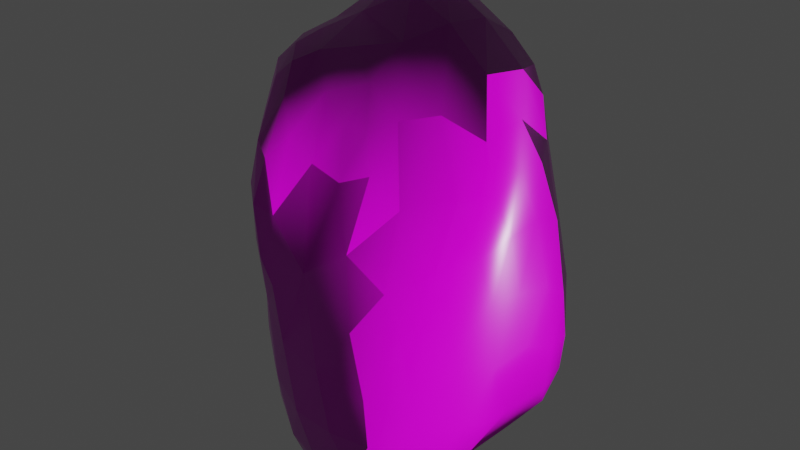 # Source: STONE_4.blend  (saved by Blender 2.82.7; exported with 4.5.12 LTS)
import bpy
from mathutils import Matrix  # noqa: F401  (used for matrix-valued properties, if any)

bpy.ops.wm.read_factory_settings(use_empty=True)
scene = bpy.context.scene
scene.name = 'Scene'

# ---- collections
col_collection = bpy.data.collections.new('Collection'); scene.collection.children.link(col_collection)

# ---- images (referenced by path relative to the original .blend; pixels are not part of the script)
import os
ASSET_DIR = os.environ.get("B2B_ASSET_DIR", "")  # directory of the original .blend (textures are referenced by path, not embedded)
HERE = os.path.dirname(os.path.abspath(__file__))  # packed textures are extracted next to this script under _unpacked/

def load_image(name, relpath, width, height, colorspace="sRGB"):
    """Load a texture the original file referenced (path relative to the .blend, or extracted next to this script)."""
    p = next((c for c in (os.path.join(HERE, relpath), os.path.join(ASSET_DIR, relpath)) if relpath and os.path.exists(c)), "")
    if p:
        img = bpy.data.images.load(p, check_existing=True)
        img.name = name
    else:  # same state as the original file: an image datablock whose file is absent (Cycles renders it pink)
        img = bpy.data.images.new(name, width, height)
        img.source = "FILE"
        img.filepath = "//" + (relpath or name)
    img.colorspace_settings.name = colorspace
    return img
img_normal = load_image('normal', 'normal.png', 1024, 1024, 'Non-Color')
img_color = load_image('COLOR', 'COLOR.png', 1024, 1024, 'sRGB')
img_roughness = load_image('roughness', 'roughness.png', 1024, 1024, 'sRGB')

# ---- materials (node trees are filled in below, after node groups)
mat_material_002 = bpy.data.materials.new('Material.002')

# ---- material node trees
mat_material_002.use_nodes = True; mat_material_002.node_tree.nodes.clear()
_N = mat_material_002.node_tree.nodes; _L = mat_material_002.node_tree.links
n0 = _N.new('ShaderNodeOutputMaterial'); n0.name = 'Material Output'; n0.location = (541, 367)
n1 = _N.new('ShaderNodeBsdfPrincipled'); n1.name = 'Principled BSDF'; n1.location = (-19, 198)
n1.distribution = 'GGX'
n1.subsurface_method = 'BURLEY'
n1.inputs[3].default_value = 1.45
n1.inputs[27].default_value = (0.0, 0.0, 0.0, 1.0)
n1.inputs[28].default_value = 1.0
n2 = _N.new('ShaderNodeTexImage'); n2.name = 'Image Texture.001'; n2.location = (-744, -344)
n2.image = img_normal
n3 = _N.new('ShaderNodeNormalMap'); n3.name = 'Normal Map'; n3.location = (-331, -289)
n4 = _N.new('ShaderNodeTexImage'); n4.name = 'Image Texture'; n4.location = (-619, 238)
n4.image = img_color
n5 = _N.new('ShaderNodeTexImage'); n5.name = 'Image Texture.002'; n5.location = (-930, -22)
n5.image = img_roughness
_L.new(n1.outputs[0], n0.inputs[0])
_L.new(n2.outputs[0], n3.inputs[1])
_L.new(n3.outputs[0], n1.inputs[5])
_L.new(n4.outputs[0], n1.inputs[0])
_L.new(n5.outputs[0], n1.inputs[2])
n0.is_active_output = True

# ---- world
world_world = bpy.data.worlds.new('World'); scene.world = world_world
world_world.use_nodes = True; world_world.node_tree.nodes.clear()
_N = world_world.node_tree.nodes; _L = world_world.node_tree.links
n0 = _N.new('ShaderNodeOutputWorld'); n0.name = 'World Output'; n0.location = (300, 300)
n1 = _N.new('ShaderNodeBackground'); n1.name = 'Background'; n1.location = (10, 300)
n1.inputs[0].default_value = (0.05088, 0.05088, 0.05088, 1.0)
_L.new(n1.outputs[0], n0.inputs[0])
n0.is_active_output = True
world_world.color = (0.05088, 0.05088, 0.05088)
world_world.use_sun_shadow = False
world_world.sun_shadow_jitter_overblur = 0.0

# ---- meshes
me_cube = bpy.data.meshes.new('Cube')
me_cube.from_pydata([(-0.5349, -0.4183, -0.3857), (0.4151, -0.4854, 0.5281), (0.25, 0.3695, 0.447), (-0.3538, 0.3356, -0.3057), (-0.4002, 0.2347, -0.3776), (-0.4388, 0.121, -0.4226), (-0.5105, -0.02727, -0.401), (-0.5471, -0.1961, -0.395), (-0.5596, -0.3245, -0.4064), (-0.5647, -0.4649, -0.2414), (-0.5869, -0.4645, -0.07395), (-0.5665, -0.4359, 0.06024), (-0.5109, -0.3943, 0.1927), (-0.4413, -0.3755, 0.2864), (-0.3832, -0.2603, 0.3759), (-0.3274, -0.04735, 0.4275), (-0.2797, 0.1201, 0.4722), (-0.3161, 0.2926, 0.4086), (-0.3797, 0.4133, 0.2643), (-0.4604, 0.3966, 0.1132), (-0.512, 0.3038, -0.04903), (-0.4193, 0.3731, -0.1834), (0.1227, 0.3881, -0.4182), (-0.01728, 0.4624, -0.3402), (-0.1284, 0.4668, -0.2846), (-0.2353, 0.3854, -0.3169), (-0.2564, 0.4099, 0.3828), (-0.1753, 0.4533, 0.3767), (0.02907, 0.4174, 0.4135), (0.1447, 0.3705, 0.4452), (0.4439, 0.4498, 0.07739), (0.4089, 0.4124, -0.1695), (0.3415, 0.3868, -0.3289), (0.4139, -0.4252, -0.422), (0.2838, -0.3475, -0.4955), (0.3743, -0.2493, -0.4861), (0.2851, 0.06019, -0.4788), (0.2737, 0.3121, -0.4258), (0.3176, 0.2916, 0.5055), (0.4416, 0.2343, 0.4984), (0.4574, 0.0668, 0.5863), (0.5143, -0.07716, 0.5585), (0.5372, -0.281, 0.5281), (0.4594, -0.404, 0.5707), (0.506, -0.4976, 0.3556), (0.4941, -0.5109, 0.2052), (0.5089, -0.5162, -0.05137), (0.4857, -0.5326, -0.2384), (0.3895, -0.5242, -0.3642), (-0.404, -0.4778, -0.4289), (-0.2484, -0.5181, -0.4485), (-0.01766, -0.5429, -0.4335), (0.2292, -0.5285, -0.4247), (0.2488, -0.5136, 0.5761), (0.09937, -0.5108, 0.5908), (-0.03937, -0.4867, 0.5401), (-0.207, -0.4466, 0.4506), (-0.2734, -0.3452, 0.4508), (-0.3378, -0.442, 0.3471), (-0.6055, -0.3395, -0.3025), (-0.6239, -0.3766, -0.08661), (-0.58, -0.3008, 0.09244), (-0.498, -0.2591, 0.2352), (-0.6122, -0.219, -0.2674), (-0.6387, -0.2765, -0.1661), (-0.6222, -0.2453, -0.03314), (-0.5774, -0.07704, -0.274), (-0.6129, -0.1382, -0.1297), (-0.5617, -0.09043, 0.08114), (-0.4529, -0.08022, 0.2976), (-0.5912, 0.0403, -0.09384), (-0.5638, 0.1089, 0.0592), (-0.4977, 0.1054, 0.2081), (-0.3959, 0.1319, 0.3536), (-0.4418, 0.254, -0.3002), (-0.4846, 0.2736, -0.2081), (-0.5344, 0.1293, -0.2513), (-0.568, 0.186, -0.04469), (-0.5261, 0.2526, 0.1141), (-0.5102, 0.3376, 0.09909), (-0.4388, 0.2914, 0.273), (-0.4699, 0.3632, 0.1936), (-0.3194, 0.4481, -0.2029), (-0.3926, 0.4399, -0.09627), (-0.4139, 0.4259, -0.01845), (-0.3556, 0.4582, 0.1623), (-0.1953, 0.5223, -0.1746), (-0.3159, 0.493, -0.08644), (-0.06344, 0.554, -0.2212), (-0.2564, 0.4699, 0.2838), (-0.1029, 0.5884, -0.1262), (-0.1898, 0.551, -0.03494), (-0.2816, 0.4915, 0.06302), (-0.2179, 0.4933, 0.1955), (0.004493, 0.6004, -0.1609), (-0.04644, 0.601, -0.03982), (-0.09363, 0.4804, 0.3197), (0.1925, 0.4514, -0.3552), (0.1071, 0.5392, -0.2531), (0.119, 0.6007, -0.07974), (0.08363, 0.5921, 0.05744), (-0.07952, 0.5387, 0.1307), (0.05588, 0.5015, 0.2889), (0.2732, 0.4662, -0.2738), (0.2946, 0.5328, -0.08938), (0.2851, 0.5473, 0.08752), (0.204, 0.5186, 0.2288), (0.1856, 0.4513, 0.3644), (0.3887, 0.3153, -0.3307), (0.4723, 0.231, -0.2531), (0.5187, 0.3383, -0.02828), (0.5502, 0.339, 0.2012), (0.4353, 0.4014, 0.2968), (0.341, 0.3948, 0.3992), (0.3846, 0.1898, -0.3888), (0.5563, 0.2196, -0.112), (0.6067, 0.2547, 0.08604), (0.6278, 0.2347, 0.2449), (0.5699, 0.2427, 0.3651), (0.4565, 0.03648, -0.374), (0.5669, 0.04551, -0.22), (0.6322, 0.1186, 0.002925), (0.6623, 0.1311, 0.1893), (0.645, 0.1117, 0.3383), (0.5689, 0.08659, 0.4806), (0.5544, -0.142, -0.3316), (0.6497, -0.1254, -0.1757), (0.6767, -0.04964, -0.02085), (0.6826, -0.01626, 0.1523), (0.6712, -0.001383, 0.2826), (0.6243, -0.08786, 0.4198), (0.422, -0.143, -0.4473), (0.6541, -0.2528, -0.2019), (0.7143, -0.2093, -0.02028), (0.7095, -0.1568, 0.123), (0.6806, -0.1745, 0.2763), (0.6315, -0.303, 0.3952), (0.5008, -0.3052, -0.3874), (0.6277, -0.3626, -0.2186), (0.6676, -0.3562, -0.06674), (0.6603, -0.3383, 0.1462), (0.6689, -0.3166, 0.2984), (0.526, -0.4451, -0.3097), (0.5931, -0.4546, -0.1663), (0.6046, -0.4171, 0.306), (0.5468, -0.4224, 0.4454), (0.2074, -0.576, -0.3638), (0.3, -0.5789, -0.2018), (0.3159, -0.5682, 0.09648), (0.335, -0.5408, 0.4043), (0.07227, -0.5926, -0.2477), (0.02328, -0.5809, -0.03373), (0.05952, -0.5754, 0.1194), (0.08815, -0.5602, 0.3099), (0.09452, -0.5478, 0.4854), (-0.02964, -0.5878, -0.3622), (-0.2661, -0.5761, -0.2649), (-0.204, -0.5307, 0.3278), (-0.08308, -0.5279, 0.4443), (-0.2702, -0.5638, -0.3875), (-0.1789, -0.5601, 0.1536), (-0.4102, -0.547, -0.1025), (-0.3046, -0.5488, 0.04764), (-0.3313, -0.5291, 0.2621), (-0.4525, -0.5196, -0.3494), (-0.4674, -0.5369, -0.2401), (-0.5162, -0.5115, -0.08588), (-0.4817, -0.4765, 0.1144), (-0.4237, -0.4692, 0.2321), (-0.107, 0.3612, -0.3942), (-0.0004064, 0.3441, -0.4374), (0.1808, 0.2752, -0.4935), (0.1624, 0.1338, -0.5246), (-0.3274, 0.2416, -0.4143), (-0.2011, 0.238, -0.4601), (-0.08167, 0.2165, -0.4964), (0.06074, 0.2067, -0.5117), (-0.3278, 0.08645, -0.5063), (-0.1974, 0.06167, -0.5318), (-0.05544, 0.02317, -0.5407), (0.1056, -0.00358, -0.539), (-0.4484, -0.04764, -0.4779), (-0.3897, -0.01225, -0.5132), (-0.1773, -0.1052, -0.533), (-0.01156, -0.1661, -0.5375), (0.2198, -0.1848, -0.5231), (-0.3477, -0.1166, -0.5194), (-0.1961, -0.2567, -0.5164), (0.03945, -0.3265, -0.5202), (-0.4702, -0.3017, -0.4596), (-0.3411, -0.3172, -0.4944), (-0.1489, -0.4294, -0.4835), (0.298, -0.4589, -0.4555), (-0.3389, -0.4261, -0.4705), (0.1155, -0.4571, -0.4809), (0.2001, 0.2619, 0.5279), (0.06548, 0.2813, 0.521), (-0.04343, 0.3252, 0.5178), (-0.1262, 0.3915, 0.4634), (0.311, 0.1357, 0.6088), (-0.1061, 0.2779, 0.5753), (-0.1917, 0.297, 0.5311), (0.1376, 0.06201, 0.6419), (-0.02717, 0.1657, 0.6205), (-0.1236, 0.1753, 0.6237), (-0.2105, 0.1971, 0.5579), (0.3543, -0.03338, 0.6448), (-0.01179, 0.003002, 0.6534), (-0.07962, 0.05749, 0.6427), (-0.1577, 0.07399, 0.593), (0.4008, -0.2003, 0.6332), (0.2156, -0.1578, 0.6728), (0.03121, -0.1367, 0.6572), (-0.09266, -0.07524, 0.6102), (-0.2041, -0.02255, 0.5241), (0.4132, -0.3272, 0.6285), (0.2713, -0.3089, 0.674), (0.1012, -0.2973, 0.6716), (-0.04942, -0.2601, 0.6239), (-0.2106, -0.1976, 0.5189), (0.327, -0.4225, 0.6349), (0.171, -0.4269, 0.6545), (0.02202, -0.4082, 0.6253), (-0.1274, -0.3662, 0.5485)], [], [(59, 63, 7), (59, 64, 63), (60, 65, 64), (61, 65, 60), (7, 66, 6), (63, 67, 66), (65, 67, 64), (61, 68, 65), (62, 68, 61), (6, 76, 5), (66, 70, 76), (68, 71, 70), (68, 72, 71), (76, 74, 5), (71, 77, 70), (72, 78, 71), (72, 73, 80), (77, 20, 76), (78, 20, 77), (78, 81, 79), (75, 20, 21), (0, 59, 8), (9, 60, 59), (11, 60, 10), (12, 61, 11), (13, 62, 12), (14, 69, 62), (15, 73, 69), (73, 17, 80), (80, 18, 81), (3, 82, 25), (74, 3, 4), (25, 86, 24), (82, 87, 86), (83, 84, 87), (85, 84, 19), (24, 86, 88), (86, 91, 90), (87, 92, 91), (85, 92, 84), (89, 93, 85), (88, 94, 98), (90, 95, 94), (91, 101, 95), (93, 101, 92), (94, 99, 98), (95, 100, 99), (96, 101, 93), (97, 103, 37), (98, 104, 103), (99, 105, 104), (100, 106, 105), (102, 106, 101), (28, 107, 102), (21, 83, 82), (19, 84, 20), (18, 85, 19), (26, 89, 18), (27, 96, 89), (198, 28, 96), (107, 2, 113), (106, 113, 112), (105, 112, 30), (105, 30, 104), (104, 31, 103), (103, 32, 37), (22, 37, 171), (23, 98, 22), (24, 88, 23), (108, 109, 114), (110, 116, 115), (111, 117, 116), (111, 118, 117), (112, 39, 118), (109, 119, 114), (115, 121, 120), (116, 122, 121), (117, 123, 122), (118, 124, 123), (120, 126, 125), (120, 127, 126), (121, 128, 127), (122, 129, 128), (123, 130, 129), (125, 131, 119), (126, 133, 132), (127, 134, 133), (128, 135, 134), (130, 135, 129), (125, 137, 131), (132, 137, 125), (132, 139, 138), (133, 140, 139), (135, 140, 134), (136, 141, 135), (138, 142, 137), (139, 143, 138), (140, 46, 139), (140, 144, 45), (136, 144, 141), (31, 108, 32), (31, 110, 109), (30, 111, 110), (2, 38, 113), (39, 40, 124), (124, 41, 130), (130, 42, 136), (42, 145, 136), (145, 1, 44), (145, 44, 144), (143, 47, 142), (142, 47, 48), (137, 33, 34), (35, 137, 34), (36, 119, 131), (114, 36, 37), (147, 151, 150), (147, 152, 151), (148, 153, 152), (149, 154, 153), (150, 155, 146), (150, 162, 156), (151, 160, 162), (152, 157, 160), (153, 158, 157), (156, 159, 155), (160, 163, 162), (157, 58, 163), (156, 164, 159), (161, 165, 156), (161, 167, 166), (162, 168, 167), (163, 58, 168), (48, 146, 52), (48, 147, 146), (46, 148, 147), (45, 149, 148), (1, 149, 44), (149, 53, 154), (154, 55, 158), (56, 57, 58), (168, 13, 12), (167, 12, 11), (166, 11, 10), (166, 9, 165), (165, 9, 164), (164, 0, 49), (50, 159, 49), (51, 159, 50), (146, 51, 52), (25, 174, 173), (169, 175, 174), (170, 176, 175), (171, 176, 22), (173, 177, 5), (174, 178, 177), (175, 179, 178), (176, 180, 179), (172, 36, 180), (177, 181, 5), (178, 186, 177), (179, 183, 178), (180, 184, 179), (180, 185, 184), (183, 187, 186), (184, 187, 183), (185, 188, 184), (186, 189, 181), (187, 190, 186), (188, 191, 187), (34, 194, 188), (191, 193, 190), (24, 169, 25), (23, 170, 169), (22, 170, 23), (37, 172, 171), (36, 131, 185), (185, 35, 34), (192, 48, 52), (194, 51, 191), (191, 50, 193), (193, 49, 189), (189, 0, 8), (189, 8, 7), (181, 7, 6), (181, 6, 5), (3, 173, 4), (195, 202, 199), (196, 203, 202), (197, 200, 203), (198, 201, 200), (26, 17, 201), (200, 204, 203), (201, 205, 204), (199, 202, 206), (203, 208, 207), (204, 209, 208), (206, 211, 210), (202, 212, 211), (207, 213, 212), (209, 214, 213), (210, 216, 215), (211, 217, 216), (212, 218, 217), (213, 219, 218), (214, 219, 213), (215, 220, 43), (216, 221, 220), (217, 222, 221), (218, 223, 222), (219, 223, 218), (2, 195, 38), (29, 196, 195), (28, 197, 196), (27, 26, 198), (17, 16, 205), (205, 16, 209), (16, 214, 209), (15, 219, 214), (14, 57, 219), (14, 58, 57), (57, 56, 223), (223, 55, 222), (222, 54, 221), (221, 53, 220), (220, 1, 43), (41, 210, 42), (40, 206, 41), (39, 199, 40), (38, 199, 39), (59, 60, 64), (7, 63, 66), (63, 64, 67), (65, 68, 67), (62, 69, 68), (6, 66, 76), (66, 67, 70), (67, 68, 70), (68, 69, 72), (69, 73, 72), (76, 75, 74), (70, 77, 76), (71, 78, 77), (72, 80, 78), (76, 20, 75), (78, 79, 20), (78, 80, 81), (74, 75, 21), (79, 19, 20), (79, 81, 19), (0, 9, 59), (9, 10, 60), (11, 61, 60), (12, 62, 61), (13, 14, 62), (14, 15, 69), (15, 16, 73), (73, 16, 17), (80, 17, 18), (81, 18, 19), (21, 20, 84), (3, 21, 82), (74, 21, 3), (5, 74, 4), (8, 59, 7), (25, 82, 86), (82, 83, 87), (18, 89, 85), (88, 86, 90), (86, 87, 91), (87, 84, 92), (85, 93, 92), (89, 96, 93), (88, 90, 94), (90, 91, 95), (91, 92, 101), (94, 95, 99), (95, 101, 100), (96, 102, 101), (96, 28, 102), (97, 98, 103), (98, 99, 104), (99, 100, 105), (100, 101, 106), (102, 107, 106), (28, 29, 107), (21, 84, 83), (26, 27, 89), (27, 198, 96), (107, 29, 2), (106, 107, 113), (105, 106, 112), (104, 30, 31), (103, 31, 32), (22, 97, 37), (22, 98, 97), (23, 88, 98), (109, 110, 115), (110, 111, 116), (111, 112, 118), (112, 113, 39), (109, 120, 119), (109, 115, 120), (115, 116, 121), (116, 117, 122), (117, 118, 123), (118, 39, 124), (120, 125, 119), (120, 121, 127), (121, 122, 128), (122, 123, 129), (123, 124, 130), (126, 132, 125), (126, 127, 133), (127, 128, 134), (128, 129, 135), (130, 136, 135), (132, 138, 137), (132, 133, 139), (133, 134, 140), (135, 141, 140), (138, 143, 142), (139, 46, 143), (140, 45, 46), (140, 141, 144), (136, 145, 144), (32, 108, 37), (31, 109, 108), (31, 30, 110), (30, 112, 111), (113, 38, 39), (124, 40, 41), (130, 41, 42), (42, 43, 145), (145, 43, 1), (45, 144, 44), (143, 46, 47), (33, 142, 48), (137, 142, 33), (35, 131, 137), (114, 119, 36), (37, 108, 114), (146, 147, 150), (147, 148, 152), (148, 149, 153), (150, 156, 155), (150, 151, 162), (151, 152, 160), (152, 153, 157), (153, 154, 158), (157, 158, 56), (156, 162, 161), (160, 157, 163), (157, 56, 58), (156, 165, 164), (161, 166, 165), (161, 162, 167), (162, 163, 168), (48, 47, 147), (47, 46, 147), (46, 45, 148), (45, 44, 149), (149, 1, 53), (154, 53, 54), (154, 54, 55), (158, 55, 56), (168, 58, 13), (167, 168, 12), (166, 167, 11), (166, 10, 9), (164, 9, 0), (49, 159, 164), (51, 155, 159), (146, 155, 51), (25, 169, 174), (169, 170, 175), (170, 22, 176), (171, 172, 176), (173, 174, 177), (174, 175, 178), (175, 176, 179), (176, 172, 180), (177, 182, 181), (177, 186, 182), (178, 183, 186), (179, 184, 183), (180, 36, 185), (182, 186, 181), (184, 188, 187), (185, 34, 188), (186, 190, 189), (187, 191, 190), (34, 192, 194), (190, 193, 189), (188, 194, 191), (24, 23, 169), (172, 37, 36), (185, 131, 35), (192, 34, 33), (192, 33, 48), (194, 192, 52), (194, 52, 51), (191, 51, 50), (193, 50, 49), (189, 49, 0), (181, 189, 7), (173, 5, 4), (3, 25, 173), (195, 196, 202), (196, 197, 203), (197, 198, 200), (198, 26, 201), (200, 201, 204), (201, 17, 205), (202, 203, 207), (203, 204, 208), (204, 205, 209), (206, 202, 211), (202, 207, 212), (207, 208, 213), (208, 209, 213), (210, 211, 216), (211, 212, 217), (212, 213, 218), (215, 216, 220), (216, 217, 221), (217, 218, 222), (219, 57, 223), (2, 29, 195), (29, 28, 196), (28, 198, 197), (26, 18, 17), (16, 15, 214), (15, 14, 219), (14, 13, 58), (223, 56, 55), (222, 55, 54), (221, 54, 53), (220, 53, 1), (42, 215, 43), (42, 210, 215), (41, 206, 210), (40, 199, 206), (38, 195, 199)])
me_cube.polygons.foreach_set('use_smooth', [True] * 444)
_uv = me_cube.uv_layers.new(name='UVMap')
_uv.uv.foreach_set('vector', [0.8114, 0.04801, 0.8139, 0.09941, 0.7695, 0.09784, 0.8114, 0.04801, 0.8501, 0.08594, 0.8139, 0.09941, 0.8797, 0.05472, 0.8863, 0.1127, 0.8501, 0.08594, 0.9245, 0.105, 0.8863, 0.1127, 0.8797, 0.05472, 0.7695, 0.09784, 0.7994, 0.1567, 0.7532, 0.1659, 0.8139, 0.09941, 0.8493, 0.1458, 0.7994, 0.1567, 0.8863, 0.1127, 0.8493, 0.1458, 0.8501, 0.08594, 0.9245, 0.105, 0.9051, 0.1884, 0.8863, 0.1127, 0.2198, 0.5518, 0.1717, 0.4969, 0.2374, 0.4969, 0.7532, 0.1659, 0.7886, 0.2429, 0.7311, 0.2255, 0.7994, 0.1567, 0.8459, 0.2215, 0.7886, 0.2429, 0.9051, 0.1884, 0.8847, 0.2656, 0.8459, 0.2215, 0.9051, 0.1884, 0.9245, 0.2819, 0.8847, 0.2656, 0.7886, 0.2429, 0.7585, 0.291, 0.7311, 0.2255, 0.8847, 0.2656, 0.8487, 0.2855, 0.8459, 0.2215, 0.9245, 0.2819, 0.8883, 0.3299, 0.8847, 0.2656, 0.1063, 0.5388, 0.09322, 0.602, 0.04579, 0.568, 0.8487, 0.2855, 0.835, 0.3341, 0.7886, 0.2429, 0.8883, 0.3299, 0.835, 0.3341, 0.8487, 0.2855, 0.8883, 0.3299, 0.9001, 0.3843, 0.8767, 0.3629, 0.7877, 0.3067, 0.835, 0.3341, 0.7833, 0.3514, 0.7869, 0.01062, 0.8114, 0.04801, 0.776, 0.045, 0.8354, 0.00576, 0.8797, 0.05472, 0.8114, 0.04801, 0.9234, 0.04827, 0.8797, 0.05472, 0.8869, 0.02233, 0.2635, 0.5426, 0.2374, 0.4969, 0.2806, 0.4993, 0.2545, 0.5847, 0.2198, 0.5518, 0.2635, 0.5426, 0.2155, 0.6196, 0.1617, 0.5756, 0.2198, 0.5518, 0.1469, 0.6447, 0.09322, 0.602, 0.1617, 0.5756, 0.09322, 0.602, 0.04084, 0.6378, 0.04579, 0.568, 0.04579, 0.568, 0.007504, 0.5858, 0.02574, 0.5407, 0.6849, 0.6422, 0.6646, 0.674, 0.6483, 0.6244, 0.7585, 0.291, 0.7447, 0.3263, 0.7338, 0.2769, 0.6483, 0.6244, 0.623, 0.6703, 0.6115, 0.6234, 0.6646, 0.674, 0.6543, 0.7179, 0.623, 0.6703, 0.6797, 0.7236, 0.681, 0.7574, 0.6543, 0.7179, 0.6497, 0.8229, 0.681, 0.7574, 0.6866, 0.8159, 0.6115, 0.6234, 0.623, 0.6703, 0.5852, 0.6382, 0.623, 0.6703, 0.6108, 0.7241, 0.5898, 0.6779, 0.6543, 0.7179, 0.6333, 0.7747, 0.6108, 0.7241, 0.6497, 0.8229, 0.6333, 0.7747, 0.681, 0.7574, 0.6105, 0.8621, 0.6044, 0.822, 0.6497, 0.8229, 0.5852, 0.6382, 0.5591, 0.6538, 0.5356, 0.6113, 0.5898, 0.6779, 0.5662, 0.7068, 0.5591, 0.6538, 0.6108, 0.7241, 0.5656, 0.7814, 0.5662, 0.7068, 0.6044, 0.822, 0.5656, 0.7814, 0.6333, 0.7747, 0.5591, 0.6538, 0.5183, 0.6762, 0.5356, 0.6113, 0.5662, 0.7068, 0.5197, 0.7347, 0.5183, 0.6762, 0.5579, 0.8615, 0.5656, 0.7814, 0.6044, 0.822, 0.02604, 0.2903, 0.01206, 0.2535, 0.06177, 0.2485, 0.5356, 0.6113, 0.4668, 0.6606, 0.4878, 0.5923, 0.5183, 0.6762, 0.4569, 0.7314, 0.4668, 0.6606, 0.5197, 0.7347, 0.4724, 0.7967, 0.4569, 0.7314, 0.5138, 0.8348, 0.4724, 0.7967, 0.5656, 0.7814, 0.5151, 0.8917, 0.4699, 0.8563, 0.5138, 0.8348, 0.7833, 0.3514, 0.8027, 0.388, 0.765, 0.383, 0.8731, 0.3897, 0.8284, 0.3896, 0.835, 0.3341, 0.6508, 0.8683, 0.6497, 0.8229, 0.6866, 0.8159, 0.6048, 0.905, 0.6105, 0.8621, 0.6508, 0.8683, 0.5795, 0.893, 0.5579, 0.8615, 0.6105, 0.8621, 0.5597, 0.9268, 0.5151, 0.8917, 0.5579, 0.8615, 0.4699, 0.8563, 0.4462, 0.8882, 0.4212, 0.8596, 0.4724, 0.7967, 0.4212, 0.8596, 0.3994, 0.81, 0.4569, 0.7314, 0.3994, 0.81, 0.4112, 0.7187, 0.4569, 0.7314, 0.4112, 0.7187, 0.4668, 0.6606, 0.4668, 0.6606, 0.4401, 0.6251, 0.4878, 0.5923, 0.01206, 0.2535, 0.03072, 0.2227, 0.06177, 0.2485, 0.05308, 0.315, 0.06177, 0.2485, 0.08319, 0.2858, 0.04216, 0.3701, 0.005354, 0.324, 0.05308, 0.315, 0.6115, 0.6234, 0.5852, 0.6382, 0.5815, 0.5916, 0.04772, 0.1958, 0.06324, 0.1455, 0.08708, 0.187, 0.7796, 0.5975, 0.8029, 0.6318, 0.7507, 0.6464, 0.8432, 0.5971, 0.847, 0.6401, 0.8029, 0.6318, 0.8432, 0.5971, 0.8889, 0.6369, 0.847, 0.6401, 0.8845, 0.5716, 0.9427, 0.6407, 0.8889, 0.6369, 0.06324, 0.1455, 0.1259, 0.1386, 0.08708, 0.187, 0.7507, 0.6464, 0.7755, 0.6881, 0.7177, 0.7184, 0.8029, 0.6318, 0.8266, 0.6829, 0.7755, 0.6881, 0.847, 0.6401, 0.8723, 0.6909, 0.8266, 0.6829, 0.8889, 0.6369, 0.9227, 0.7015, 0.8723, 0.6909, 0.1091, 0.08258, 0.1514, 0.02487, 0.1691, 0.07429, 0.7177, 0.7184, 0.7633, 0.7575, 0.721, 0.7889, 0.7755, 0.6881, 0.8133, 0.7437, 0.7633, 0.7575, 0.8266, 0.6829, 0.8528, 0.7376, 0.8133, 0.7437, 0.8723, 0.6909, 0.8984, 0.7735, 0.8528, 0.7376, 0.1691, 0.07429, 0.1846, 0.136, 0.1259, 0.1386, 0.721, 0.7889, 0.759, 0.8235, 0.7127, 0.8416, 0.7633, 0.7575, 0.8016, 0.8018, 0.759, 0.8235, 0.8133, 0.7437, 0.8498, 0.8092, 0.8016, 0.8018, 0.8984, 0.7735, 0.8498, 0.8092, 0.8528, 0.7376, 0.1691, 0.07429, 0.2243, 0.07935, 0.1846, 0.136, 0.1898, 0.009484, 0.2243, 0.07935, 0.1691, 0.07429, 0.7127, 0.8416, 0.7507, 0.8843, 0.7108, 0.8871, 0.759, 0.8235, 0.8139, 0.877, 0.7507, 0.8843, 0.8498, 0.8092, 0.8139, 0.877, 0.8016, 0.8018, 0.8902, 0.8625, 0.8575, 0.868, 0.8498, 0.8092, 0.2255, 0.007134, 0.262, 0.04429, 0.2243, 0.07935, 0.7507, 0.8843, 0.73, 0.9252, 0.7108, 0.8871, 0.8139, 0.877, 0.7734, 0.9509, 0.7507, 0.8843, 0.522, 0.007944, 0.5724, 0.01372, 0.5466, 0.06596, 0.8902, 0.8625, 0.8671, 0.9097, 0.8575, 0.868, 0.01291, 0.1847, 0.04772, 0.1958, 0.03072, 0.2227, 0.751, 0.5671, 0.7796, 0.5975, 0.719, 0.6419, 0.8193, 0.5515, 0.8432, 0.5971, 0.7796, 0.5975, 0.4462, 0.8882, 0.4231, 0.91, 0.4212, 0.8596, 0.9427, 0.6407, 0.9666, 0.7099, 0.9227, 0.7015, 0.9227, 0.7015, 0.9517, 0.7693, 0.8984, 0.7735, 0.8984, 0.7735, 0.94, 0.8536, 0.8902, 0.8625, 0.94, 0.8536, 0.9146, 0.912, 0.8902, 0.8625, 0.6188, 0.02362, 0.6515, 0.06757, 0.5921, 0.04714, 0.9146, 0.912, 0.893, 0.9432, 0.8671, 0.9097, 0.4278, 0.06251, 0.4111, 0.1111, 0.3891, 0.1033, 0.262, 0.04429, 0.2903, 0.04147, 0.2998, 0.0915, 0.2243, 0.07935, 0.2693, 0.1005, 0.26, 0.1672, 0.2219, 0.1443, 0.2243, 0.07935, 0.26, 0.1672, 0.1374, 0.2171, 0.1259, 0.1386, 0.1846, 0.136, 0.08708, 0.187, 0.1374, 0.2171, 0.06177, 0.2485, 0.434, 0.1814, 0.5048, 0.2767, 0.4357, 0.2771, 0.434, 0.1814, 0.5492, 0.2477, 0.5048, 0.2767, 0.5243, 0.1469, 0.6058, 0.2184, 0.5492, 0.2477, 0.6177, 0.1105, 0.6593, 0.1994, 0.6058, 0.2184, 0.4357, 0.2771, 0.4081, 0.329, 0.3912, 0.2341, 0.4357, 0.2771, 0.5538, 0.4014, 0.4549, 0.4151, 0.5048, 0.2767, 0.577, 0.3406, 0.5538, 0.4014, 0.5492, 0.2477, 0.6328, 0.3347, 0.577, 0.3406, 0.6058, 0.2184, 0.6599, 0.2751, 0.6328, 0.3347, 0.4549, 0.4151, 0.4181, 0.4286, 0.4081, 0.329, 0.577, 0.3406, 0.6218, 0.3921, 0.5538, 0.4014, 0.3007, 0.6841, 0.273, 0.6356, 0.3028, 0.6249, 0.4549, 0.4151, 0.4439, 0.4991, 0.4181, 0.4286, 0.5155, 0.4581, 0.4778, 0.4944, 0.4549, 0.4151, 0.5155, 0.4581, 0.5889, 0.4676, 0.5291, 0.4999, 0.5538, 0.4014, 0.621, 0.4333, 0.5889, 0.4676, 0.3028, 0.6249, 0.273, 0.6356, 0.2853, 0.5837, 0.3797, 0.1618, 0.3912, 0.2341, 0.3725, 0.232, 0.3797, 0.1618, 0.434, 0.1814, 0.3912, 0.2341, 0.467, 0.08428, 0.5243, 0.1469, 0.434, 0.1814, 0.5466, 0.06596, 0.6177, 0.1105, 0.5243, 0.1469, 0.6515, 0.06757, 0.6177, 0.1105, 0.5921, 0.04714, 0.6177, 0.1105, 0.6771, 0.1293, 0.6593, 0.1994, 0.6593, 0.1994, 0.6873, 0.2491, 0.6599, 0.2751, 0.2708, 0.7028, 0.2393, 0.6758, 0.273, 0.6356, 0.2853, 0.5837, 0.2545, 0.5847, 0.2635, 0.5426, 0.5889, 0.4676, 0.6173, 0.4734, 0.5796, 0.5076, 0.5291, 0.4999, 0.5796, 0.5076, 0.5392, 0.528, 0.5291, 0.4999, 0.4865, 0.535, 0.4778, 0.4944, 0.4778, 0.4944, 0.4865, 0.535, 0.4439, 0.4991, 0.4439, 0.4991, 0.4417, 0.5376, 0.4175, 0.4879, 0.3993, 0.4265, 0.4181, 0.4286, 0.4175, 0.4879, 0.3868, 0.3318, 0.4181, 0.4286, 0.3993, 0.4265, 0.3912, 0.2341, 0.3868, 0.3318, 0.3725, 0.232, 0.08522, 0.4411, 0.1295, 0.4233, 0.1393, 0.4674, 0.0822, 0.3967, 0.1256, 0.3786, 0.1295, 0.4233, 0.07833, 0.3581, 0.1154, 0.3245, 0.1256, 0.3786, 0.08319, 0.2858, 0.1154, 0.3245, 0.05308, 0.315, 0.717, 0.2786, 0.7004, 0.2072, 0.7311, 0.2255, 0.1295, 0.4233, 0.1837, 0.4063, 0.188, 0.4567, 0.1256, 0.3786, 0.1821, 0.3482, 0.1837, 0.4063, 0.1154, 0.3245, 0.1749, 0.2833, 0.1821, 0.3482, 0.128, 0.2778, 0.1374, 0.2171, 0.1749, 0.2833, 0.7004, 0.2072, 0.7271, 0.1522, 0.7311, 0.2255, 0.1837, 0.4063, 0.251, 0.4396, 0.188, 0.4567, 0.1821, 0.3482, 0.2318, 0.3775, 0.1837, 0.4063, 0.1749, 0.2833, 0.2345, 0.307, 0.1821, 0.3482, 0.1749, 0.2833, 0.218, 0.215, 0.2345, 0.307, 0.2318, 0.3775, 0.2786, 0.3637, 0.251, 0.4396, 0.2345, 0.307, 0.2786, 0.3637, 0.2318, 0.3775, 0.218, 0.215, 0.2773, 0.2654, 0.2345, 0.307, 0.251, 0.4396, 0.3166, 0.4568, 0.2388, 0.4828, 0.2786, 0.3637, 0.3098, 0.409, 0.251, 0.4396, 0.2773, 0.2654, 0.3251, 0.3204, 0.2786, 0.3637, 0.26, 0.1672, 0.3084, 0.2159, 0.2773, 0.2654, 0.3251, 0.3204, 0.3417, 0.392, 0.3098, 0.409, 0.6115, 0.6234, 0.615, 0.5835, 0.6483, 0.6244, 0.04216, 0.3701, 0.07833, 0.3581, 0.0822, 0.3967, 0.05308, 0.315, 0.07833, 0.3581, 0.04216, 0.3701, 0.06177, 0.2485, 0.128, 0.2778, 0.08319, 0.2858, 0.1374, 0.2171, 0.1846, 0.136, 0.218, 0.215, 0.218, 0.215, 0.2219, 0.1443, 0.26, 0.1672, 0.2911, 0.1436, 0.2998, 0.0915, 0.3177, 0.158, 0.3084, 0.2159, 0.3455, 0.251, 0.3251, 0.3204, 0.3251, 0.3204, 0.3602, 0.3436, 0.3417, 0.392, 0.3417, 0.392, 0.3623, 0.4061, 0.3166, 0.4568, 0.3166, 0.4568, 0.3558, 0.4593, 0.3305, 0.4828, 0.752, 0.05193, 0.776, 0.045, 0.7695, 0.09784, 0.7271, 0.1522, 0.7695, 0.09784, 0.7532, 0.1659, 0.7271, 0.1522, 0.7532, 0.1659, 0.7311, 0.2255, 0.7447, 0.3263, 0.717, 0.2786, 0.7338, 0.2769, 0.0442, 0.8522, 0.1039, 0.8536, 0.08083, 0.9108, 0.03904, 0.8003, 0.07292, 0.786, 0.1039, 0.8536, 0.532, 0.9449, 0.5482, 0.9761, 0.5233, 0.9934, 0.5597, 0.9268, 0.5771, 0.9649, 0.5482, 0.9761, 0.004474, 0.6528, 0.04084, 0.6378, 0.03524, 0.7058, 0.0395, 0.746, 0.07037, 0.7504, 0.07292, 0.786, 0.03524, 0.7058, 0.0659, 0.7058, 0.07037, 0.7504, 0.08083, 0.9108, 0.1039, 0.8536, 0.1326, 0.9371, 0.07292, 0.786, 0.1065, 0.7729, 0.1229, 0.8013, 0.07037, 0.7504, 0.1032, 0.7346, 0.1065, 0.7729, 0.1326, 0.9371, 0.1715, 0.8932, 0.185, 0.9562, 0.1039, 0.8536, 0.1664, 0.8212, 0.1715, 0.8932, 0.1229, 0.8013, 0.1491, 0.7653, 0.1664, 0.8212, 0.1032, 0.7346, 0.1357, 0.7072, 0.1491, 0.7653, 0.185, 0.9562, 0.2186, 0.9177, 0.2248, 0.9629, 0.1715, 0.8932, 0.2159, 0.8535, 0.2186, 0.9177, 0.1664, 0.8212, 0.2064, 0.788, 0.2159, 0.8535, 0.1491, 0.7653, 0.1908, 0.7079, 0.2064, 0.788, 0.1357, 0.7072, 0.1908, 0.7079, 0.1491, 0.7653, 0.9837, 0.873, 0.9955, 0.9126, 0.9614, 0.9046, 0.2186, 0.9177, 0.2567, 0.8795, 0.255, 0.9341, 0.2159, 0.8535, 0.2525, 0.8183, 0.2567, 0.8795, 0.2064, 0.788, 0.2423, 0.748, 0.2525, 0.8183, 0.1908, 0.7079, 0.2423, 0.748, 0.2064, 0.788, 0.4462, 0.8882, 0.4582, 0.9309, 0.4231, 0.91, 0.4785, 0.8968, 0.4994, 0.939, 0.4582, 0.9309, 0.5151, 0.8917, 0.532, 0.9449, 0.4994, 0.939, 0.5795, 0.893, 0.6048, 0.905, 0.5597, 0.9268, 0.04084, 0.6378, 0.09287, 0.6666, 0.0659, 0.7058, 0.0659, 0.7058, 0.09287, 0.6666, 0.1032, 0.7346, 0.09287, 0.6666, 0.1357, 0.7072, 0.1032, 0.7346, 0.1469, 0.6447, 0.1908, 0.7079, 0.1357, 0.7072, 0.2155, 0.6196, 0.2393, 0.6758, 0.1908, 0.7079, 0.2155, 0.6196, 0.273, 0.6356, 0.2393, 0.6758, 0.2393, 0.6758, 0.2708, 0.7028, 0.2423, 0.748, 0.2423, 0.748, 0.2798, 0.7821, 0.2525, 0.8183, 0.2525, 0.8183, 0.2852, 0.8434, 0.2567, 0.8795, 0.2567, 0.8795, 0.2857, 0.8966, 0.255, 0.9341, 0.9955, 0.9126, 0.954, 0.9384, 0.9614, 0.9046, 0.9517, 0.7693, 0.9866, 0.8205, 0.94, 0.8536, 0.9666, 0.7099, 0.9955, 0.7516, 0.9517, 0.7693, 0.9427, 0.6407, 0.9901, 0.6818, 0.9666, 0.7099, 0.4231, 0.91, 0.4213, 0.9605, 0.3869, 0.8993, 0.8114, 0.04801, 0.8797, 0.05472, 0.8501, 0.08594, 0.7695, 0.09784, 0.8139, 0.09941, 0.7994, 0.1567, 0.8139, 0.09941, 0.8501, 0.08594, 0.8493, 0.1458, 0.8863, 0.1127, 0.9051, 0.1884, 0.8493, 0.1458, 0.359, 0.5764, 0.308, 0.5337, 0.359, 0.4912, 0.7532, 0.1659, 0.7994, 0.1567, 0.7886, 0.2429, 0.7994, 0.1567, 0.8493, 0.1458, 0.8459, 0.2215, 0.8493, 0.1458, 0.9051, 0.1884, 0.8459, 0.2215, 0.1717, 0.4969, 0.1617, 0.5756, 0.1063, 0.5388, 0.1617, 0.5756, 0.09322, 0.602, 0.1063, 0.5388, 0.7886, 0.2429, 0.7877, 0.3067, 0.7585, 0.291, 0.8459, 0.2215, 0.8487, 0.2855, 0.7886, 0.2429, 0.8847, 0.2656, 0.8883, 0.3299, 0.8487, 0.2855, 0.1063, 0.5388, 0.04579, 0.568, 0.06302, 0.5082, 0.7886, 0.2429, 0.835, 0.3341, 0.7877, 0.3067, 0.8883, 0.3299, 0.8767, 0.3629, 0.835, 0.3341, 0.06302, 0.5082, 0.04579, 0.568, 0.02574, 0.5407, 0.7585, 0.291, 0.7877, 0.3067, 0.7833, 0.3514, 0.8767, 0.3629, 0.8731, 0.3897, 0.835, 0.3341, 0.8767, 0.3629, 0.9001, 0.3843, 0.8731, 0.3897, 0.7869, 0.01062, 0.8354, 0.00576, 0.8114, 0.04801, 0.8354, 0.00576, 0.8869, 0.02233, 0.8797, 0.05472, 0.9234, 0.04827, 0.9245, 0.105, 0.8797, 0.05472, 0.2635, 0.5426, 0.2198, 0.5518, 0.2374, 0.4969, 0.2545, 0.5847, 0.2155, 0.6196, 0.2198, 0.5518, 0.2155, 0.6196, 0.1469, 0.6447, 0.1617, 0.5756, 0.1469, 0.6447, 0.09287, 0.6666, 0.09322, 0.602, 0.09322, 0.602, 0.09287, 0.6666, 0.04084, 0.6378, 0.04579, 0.568, 0.04084, 0.6378, 0.007504, 0.5858, 0.6846, 0.8507, 0.6508, 0.8683, 0.6866, 0.8159, 0.7833, 0.3514, 0.835, 0.3341, 0.8284, 0.3896, 0.7447, 0.3263, 0.7833, 0.3514, 0.765, 0.383, 0.7585, 0.291, 0.7833, 0.3514, 0.7447, 0.3263, 0.7311, 0.2255, 0.7585, 0.291, 0.7338, 0.2769, 0.776, 0.045, 0.8114, 0.04801, 0.7695, 0.09784, 0.6483, 0.6244, 0.6646, 0.674, 0.623, 0.6703, 0.6646, 0.674, 0.6797, 0.7236, 0.6543, 0.7179, 0.6508, 0.8683, 0.6105, 0.8621, 0.6497, 0.8229, 0.5852, 0.6382, 0.623, 0.6703, 0.5898, 0.6779, 0.623, 0.6703, 0.6543, 0.7179, 0.6108, 0.7241, 0.6543, 0.7179, 0.681, 0.7574, 0.6333, 0.7747, 0.6497, 0.8229, 0.6044, 0.822, 0.6333, 0.7747, 0.6105, 0.8621, 0.5579, 0.8615, 0.6044, 0.822, 0.5852, 0.6382, 0.5898, 0.6779, 0.5591, 0.6538, 0.5898, 0.6779, 0.6108, 0.7241, 0.5662, 0.7068, 0.6108, 0.7241, 0.6333, 0.7747, 0.5656, 0.7814, 0.5591, 0.6538, 0.5662, 0.7068, 0.5183, 0.6762, 0.5662, 0.7068, 0.5656, 0.7814, 0.5197, 0.7347, 0.5579, 0.8615, 0.5138, 0.8348, 0.5656, 0.7814, 0.5579, 0.8615, 0.5151, 0.8917, 0.5138, 0.8348, 0.5186, 0.5677, 0.5356, 0.6113, 0.4878, 0.5923, 0.5356, 0.6113, 0.5183, 0.6762, 0.4668, 0.6606, 0.5183, 0.6762, 0.5197, 0.7347, 0.4569, 0.7314, 0.5197, 0.7347, 0.5656, 0.7814, 0.4724, 0.7967, 0.5138, 0.8348, 0.4699, 0.8563, 0.4724, 0.7967, 0.5151, 0.8917, 0.4785, 0.8968, 0.4699, 0.8563, 0.7833, 0.3514, 0.8284, 0.3896, 0.8027, 0.388, 0.6048, 0.905, 0.5795, 0.893, 0.6105, 0.8621, 0.5795, 0.893, 0.5597, 0.9268, 0.5579, 0.8615, 0.4699, 0.8563, 0.4785, 0.8968, 0.4462, 0.8882, 0.4724, 0.7967, 0.4699, 0.8563, 0.4212, 0.8596, 0.4569, 0.7314, 0.4724, 0.7967, 0.3994, 0.81, 0.4668, 0.6606, 0.4112, 0.7187, 0.4401, 0.6251, 0.4878, 0.5923, 0.4401, 0.6251, 0.4726, 0.5686, 0.05308, 0.315, 0.02604, 0.2903, 0.06177, 0.2485, 0.5458, 0.5521, 0.5356, 0.6113, 0.5186, 0.5677, 0.5815, 0.5916, 0.5852, 0.6382, 0.5356, 0.6113, 0.06324, 0.1455, 0.0214, 0.1196, 0.05537, 0.0983, 0.7796, 0.5975, 0.8432, 0.5971, 0.8029, 0.6318, 0.8432, 0.5971, 0.8845, 0.5716, 0.8889, 0.6369, 0.8845, 0.5716, 0.9254, 0.5745, 0.9427, 0.6407, 0.06324, 0.1455, 0.1091, 0.08258, 0.1259, 0.1386, 0.06324, 0.1455, 0.05537, 0.0983, 0.1091, 0.08258, 0.7507, 0.6464, 0.8029, 0.6318, 0.7755, 0.6881, 0.8029, 0.6318, 0.847, 0.6401, 0.8266, 0.6829, 0.847, 0.6401, 0.8889, 0.6369, 0.8723, 0.6909, 0.8889, 0.6369, 0.9427, 0.6407, 0.9227, 0.7015, 0.1091, 0.08258, 0.1691, 0.07429, 0.1259, 0.1386, 0.7177, 0.7184, 0.7755, 0.6881, 0.7633, 0.7575, 0.7755, 0.6881, 0.8266, 0.6829, 0.8133, 0.7437, 0.8266, 0.6829, 0.8723, 0.6909, 0.8528, 0.7376, 0.8723, 0.6909, 0.9227, 0.7015, 0.8984, 0.7735, 0.1514, 0.02487, 0.1898, 0.009484, 0.1691, 0.07429, 0.721, 0.7889, 0.7633, 0.7575, 0.759, 0.8235, 0.7633, 0.7575, 0.8133, 0.7437, 0.8016, 0.8018, 0.8133, 0.7437, 0.8528, 0.7376, 0.8498, 0.8092, 0.8984, 0.7735, 0.8902, 0.8625, 0.8498, 0.8092, 0.1898, 0.009484, 0.2255, 0.007134, 0.2243, 0.07935, 0.7127, 0.8416, 0.759, 0.8235, 0.7507, 0.8843, 0.759, 0.8235, 0.8016, 0.8018, 0.8139, 0.877, 0.8498, 0.8092, 0.8575, 0.868, 0.8139, 0.877, 0.7108, 0.8871, 0.73, 0.9252, 0.6958, 0.9214, 0.7507, 0.8843, 0.7734, 0.9509, 0.73, 0.9252, 0.8139, 0.877, 0.8503, 0.9487, 0.7734, 0.9509, 0.8139, 0.877, 0.8575, 0.868, 0.8671, 0.9097, 0.8902, 0.8625, 0.9146, 0.912, 0.8671, 0.9097, 0.03072, 0.2227, 0.04772, 0.1958, 0.06177, 0.2485, 0.751, 0.5671, 0.719, 0.6419, 0.706, 0.6072, 0.751, 0.5671, 0.8193, 0.5515, 0.7796, 0.5975, 0.4112, 0.7187, 0.3994, 0.81, 0.3724, 0.765, 0.4212, 0.8596, 0.4231, 0.91, 0.3869, 0.8993, 0.9227, 0.7015, 0.9666, 0.7099, 0.9517, 0.7693, 0.8984, 0.7735, 0.9517, 0.7693, 0.94, 0.8536, 0.94, 0.8536, 0.9614, 0.9046, 0.9146, 0.912, 0.9146, 0.912, 0.9614, 0.9046, 0.954, 0.9384, 0.5466, 0.06596, 0.5724, 0.01372, 0.5921, 0.04714, 0.4278, 0.06251, 0.467, 0.08428, 0.4111, 0.1111, 0.2693, 0.1005, 0.262, 0.04429, 0.2998, 0.0915, 0.2243, 0.07935, 0.262, 0.04429, 0.2693, 0.1005, 0.2219, 0.1443, 0.1846, 0.136, 0.2243, 0.07935, 0.08708, 0.187, 0.1259, 0.1386, 0.1374, 0.2171, 0.06177, 0.2485, 0.04772, 0.1958, 0.08708, 0.187, 0.3912, 0.2341, 0.434, 0.1814, 0.4357, 0.2771, 0.434, 0.1814, 0.5243, 0.1469, 0.5492, 0.2477, 0.5243, 0.1469, 0.6177, 0.1105, 0.6058, 0.2184, 0.4357, 0.2771, 0.4549, 0.4151, 0.4081, 0.329, 0.4357, 0.2771, 0.5048, 0.2767, 0.5538, 0.4014, 0.5048, 0.2767, 0.5492, 0.2477, 0.577, 0.3406, 0.5492, 0.2477, 0.6058, 0.2184, 0.6328, 0.3347, 0.6058, 0.2184, 0.6593, 0.1994, 0.6599, 0.2751, 0.6328, 0.3347, 0.6599, 0.2751, 0.673, 0.3258, 0.4549, 0.4151, 0.5538, 0.4014, 0.5155, 0.4581, 0.577, 0.3406, 0.6328, 0.3347, 0.6218, 0.3921, 0.6328, 0.3347, 0.673, 0.3258, 0.6508, 0.3883, 0.4549, 0.4151, 0.4778, 0.4944, 0.4439, 0.4991, 0.5155, 0.4581, 0.5291, 0.4999, 0.4778, 0.4944, 0.5155, 0.4581, 0.5538, 0.4014, 0.5889, 0.4676, 0.5538, 0.4014, 0.6218, 0.3921, 0.621, 0.4333, 0.3797, 0.1618, 0.4111, 0.1111, 0.434, 0.1814, 0.4111, 0.1111, 0.467, 0.08428, 0.434, 0.1814, 0.467, 0.08428, 0.5466, 0.06596, 0.5243, 0.1469, 0.5466, 0.06596, 0.5921, 0.04714, 0.6177, 0.1105, 0.6177, 0.1105, 0.6515, 0.06757, 0.6771, 0.1293, 0.6593, 0.1994, 0.6771, 0.1293, 0.6923, 0.1881, 0.6593, 0.1994, 0.6923, 0.1881, 0.6873, 0.2491, 0.6599, 0.2751, 0.6873, 0.2491, 0.673, 0.3258, 0.2853, 0.5837, 0.273, 0.6356, 0.2545, 0.5847, 0.2913, 0.5414, 0.2853, 0.5837, 0.2635, 0.5426, 0.5291, 0.4999, 0.5889, 0.4676, 0.5796, 0.5076, 0.5291, 0.4999, 0.5392, 0.528, 0.4865, 0.535, 0.4439, 0.4991, 0.4865, 0.535, 0.4417, 0.5376, 0.4175, 0.4879, 0.4181, 0.4286, 0.4439, 0.4991, 0.3868, 0.3318, 0.4081, 0.329, 0.4181, 0.4286, 0.3912, 0.2341, 0.4081, 0.329, 0.3868, 0.3318, 0.08522, 0.4411, 0.0822, 0.3967, 0.1295, 0.4233, 0.0822, 0.3967, 0.07833, 0.3581, 0.1256, 0.3786, 0.07833, 0.3581, 0.05308, 0.315, 0.1154, 0.3245, 0.08319, 0.2858, 0.128, 0.2778, 0.1154, 0.3245, 0.1393, 0.4674, 0.1295, 0.4233, 0.188, 0.4567, 0.1295, 0.4233, 0.1256, 0.3786, 0.1837, 0.4063, 0.1256, 0.3786, 0.1154, 0.3245, 0.1821, 0.3482, 0.1154, 0.3245, 0.128, 0.2778, 0.1749, 0.2833, 0.7004, 0.2072, 0.7098, 0.1649, 0.7271, 0.1522, 0.188, 0.4567, 0.251, 0.4396, 0.2235, 0.4684, 0.1837, 0.4063, 0.2318, 0.3775, 0.251, 0.4396, 0.1821, 0.3482, 0.2345, 0.307, 0.2318, 0.3775, 0.1749, 0.2833, 0.1374, 0.2171, 0.218, 0.215, 0.2235, 0.4684, 0.251, 0.4396, 0.2388, 0.4828, 0.2345, 0.307, 0.2773, 0.2654, 0.2786, 0.3637, 0.218, 0.215, 0.26, 0.1672, 0.2773, 0.2654, 0.251, 0.4396, 0.3098, 0.409, 0.3166, 0.4568, 0.2786, 0.3637, 0.3251, 0.3204, 0.3098, 0.409, 0.26, 0.1672, 0.2911, 0.1436, 0.3084, 0.2159, 0.3098, 0.409, 0.3417, 0.392, 0.3166, 0.4568, 0.2773, 0.2654, 0.3084, 0.2159, 0.3251, 0.3204, 0.6115, 0.6234, 0.5815, 0.5916, 0.615, 0.5835, 0.128, 0.2778, 0.06177, 0.2485, 0.1374, 0.2171, 0.218, 0.215, 0.1846, 0.136, 0.2219, 0.1443, 0.2911, 0.1436, 0.26, 0.1672, 0.2693, 0.1005, 0.2911, 0.1436, 0.2693, 0.1005, 0.2998, 0.0915, 0.3084, 0.2159, 0.2911, 0.1436, 0.3177, 0.158, 0.3084, 0.2159, 0.3177, 0.158, 0.3455, 0.251, 0.3251, 0.3204, 0.3455, 0.251, 0.3602, 0.3436, 0.3417, 0.392, 0.3602, 0.3436, 0.3623, 0.4061, 0.3166, 0.4568, 0.3623, 0.4061, 0.3558, 0.4593, 0.7271, 0.1522, 0.752, 0.05193, 0.7695, 0.09784, 0.717, 0.2786, 0.7311, 0.2255, 0.7338, 0.2769, 0.6849, 0.6422, 0.6483, 0.6244, 0.6866, 0.6015, 0.0442, 0.8522, 0.03904, 0.8003, 0.1039, 0.8536, 0.4994, 0.939, 0.532, 0.9449, 0.5233, 0.9934, 0.532, 0.9449, 0.5597, 0.9268, 0.5482, 0.9761, 0.5597, 0.9268, 0.6048, 0.905, 0.5771, 0.9649, 0.0395, 0.746, 0.03524, 0.7058, 0.07037, 0.7504, 0.03524, 0.7058, 0.04084, 0.6378, 0.0659, 0.7058, 0.1039, 0.8536, 0.07292, 0.786, 0.1229, 0.8013, 0.07292, 0.786, 0.07037, 0.7504, 0.1065, 0.7729, 0.07037, 0.7504, 0.0659, 0.7058, 0.1032, 0.7346, 0.1326, 0.9371, 0.1039, 0.8536, 0.1715, 0.8932, 0.1039, 0.8536, 0.1229, 0.8013, 0.1664, 0.8212, 0.1229, 0.8013, 0.1065, 0.7729, 0.1491, 0.7653, 0.1065, 0.7729, 0.1032, 0.7346, 0.1491, 0.7653, 0.185, 0.9562, 0.1715, 0.8932, 0.2186, 0.9177, 0.1715, 0.8932, 0.1664, 0.8212, 0.2159, 0.8535, 0.1664, 0.8212, 0.1491, 0.7653, 0.2064, 0.788, 0.2248, 0.9629, 0.2186, 0.9177, 0.255, 0.9341, 0.2186, 0.9177, 0.2159, 0.8535, 0.2567, 0.8795, 0.2159, 0.8535, 0.2064, 0.788, 0.2525, 0.8183, 0.1908, 0.7079, 0.2393, 0.6758, 0.2423, 0.748, 0.4462, 0.8882, 0.4785, 0.8968, 0.4582, 0.9309, 0.4785, 0.8968, 0.5151, 0.8917, 0.4994, 0.939, 0.5151, 0.8917, 0.5597, 0.9268, 0.532, 0.9449, 0.004474, 0.6528, 0.007504, 0.5858, 0.04084, 0.6378, 0.09287, 0.6666, 0.1469, 0.6447, 0.1357, 0.7072, 0.1469, 0.6447, 0.2155, 0.6196, 0.1908, 0.7079, 0.2155, 0.6196, 0.2545, 0.5847, 0.273, 0.6356, 0.2423, 0.748, 0.2708, 0.7028, 0.2798, 0.7821, 0.2525, 0.8183, 0.2798, 0.7821, 0.2852, 0.8434, 0.2567, 0.8795, 0.2852, 0.8434, 0.2857, 0.8966, 0.6923, 0.094, 0.6771, 0.1293, 0.6515, 0.06757, 0.94, 0.8536, 0.9837, 0.873, 0.9614, 0.9046, 0.94, 0.8536, 0.9866, 0.8205, 0.9837, 0.873, 0.9517, 0.7693, 0.9955, 0.7516, 0.9866, 0.8205, 0.1023, 0.9629, 0.08083, 0.9108, 0.1326, 0.9371, 0.0349, 0.8913, 0.0442, 0.8522, 0.08083, 0.9108])
me_cube.materials.append(mat_material_002)
me_cube.use_remesh_fix_poles = True
me_cube.use_remesh_preserve_attributes = False
me_cube.use_mirror_vertex_groups = False
me_cube.update()

# ---- objects
ob_cube_001 = bpy.data.objects.new('Cube.001', me_cube)

# ---- transforms, parenting, visibility, modifiers, constraints
ob_cube_001.location = (0.0, 0.0, 0.857)
ob_cube_001.rotation_euler = (1.571, -0.0, 0.0)
ob_cube_001.scale = (0.8861, 1.444, 1.0)
ob_cube_001.lineart.crease_threshold = 0.0

# ---- collection membership
col_collection.objects.link(ob_cube_001)

# ---- scene / render settings (as saved in the file)
scene.frame_start = 1; scene.frame_end = 250; scene.frame_set(1)
scene.render.engine = 'CYCLES'
scene.cycles.use_denoising = False
scene.cycles.samples = 128
scene.cycles.sampling_pattern = 'TABULATED_SOBOL'
scene.cycles.use_adaptive_sampling = False
scene.cycles.use_light_tree = False
scene.cycles.bake_type = 'ROUGHNESS'
scene.view_settings.view_transform = 'Filmic'
bpy.context.view_layer.update()

# ---- added for rendering (the .blend has no active camera and no usable light): camera, sun
cam_auto = bpy.data.cameras.new('AutoCamera')
cam_auto.lens = 50.0
cam_auto.sensor_width = 36.0
cam_auto.clip_end = 1000.0
ob_auto_camera = bpy.data.objects.new('AutoCamera', cam_auto)
scene.collection.objects.link(ob_auto_camera)
ob_auto_camera.location = (2.278, -2.76002, 2.65869)
ob_auto_camera.rotation_euler = (1.09748, -7.21219e-08, 0.694738)
scene.camera = ob_auto_camera
light_auto_sun = bpy.data.lights.new('AutoSun', 'SUN')
light_auto_sun.energy = 3.0
light_auto_sun.angle = 0.0523599
ob_auto_sun = bpy.data.objects.new('AutoSun', light_auto_sun)
scene.collection.objects.link(ob_auto_sun)
ob_auto_sun.rotation_euler = (0.872665, 0.174533, 0.523599)
bpy.context.view_layer.update()

